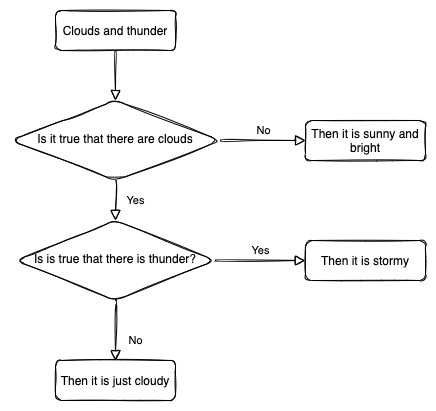

The diagram above was exported from draw.io. Its source (the exported page's mxGraphModel, read from the mxfile embedded in the PNG):
<mxGraphModel dx="1554" dy="868" grid="1" gridSize="10" guides="1" tooltips="1" connect="1" arrows="1" fold="1" page="1" pageScale="1" pageWidth="827" pageHeight="1169" math="0" shadow="0">
  <root>
    <mxCell id="WIyWlLk6GJQsqaUBKTNV-0" />
    <mxCell id="WIyWlLk6GJQsqaUBKTNV-1" parent="WIyWlLk6GJQsqaUBKTNV-0" />
    <mxCell id="WIyWlLk6GJQsqaUBKTNV-2" value="" style="html=1;jettySize=auto;orthogonalLoop=1;fontSize=11;endArrow=block;endFill=0;endSize=8;strokeWidth=1;shadow=0;labelBackgroundColor=none;edgeStyle=orthogonalEdgeStyle;curved=1;sketch=1;" parent="WIyWlLk6GJQsqaUBKTNV-1" source="WIyWlLk6GJQsqaUBKTNV-3" target="WIyWlLk6GJQsqaUBKTNV-6" edge="1">
      <mxGeometry relative="1" as="geometry" />
    </mxCell>
    <mxCell id="WIyWlLk6GJQsqaUBKTNV-3" value="Clouds and thunder" style="whiteSpace=wrap;html=1;fontSize=12;glass=0;strokeWidth=1;shadow=0;sketch=1;rounded=1;" parent="WIyWlLk6GJQsqaUBKTNV-1" vertex="1">
      <mxGeometry x="160" y="80" width="120" height="40" as="geometry" />
    </mxCell>
    <mxCell id="WIyWlLk6GJQsqaUBKTNV-4" value="Yes" style="html=1;jettySize=auto;orthogonalLoop=1;fontSize=11;endArrow=block;endFill=0;endSize=8;strokeWidth=1;shadow=0;labelBackgroundColor=none;edgeStyle=orthogonalEdgeStyle;curved=1;sketch=1;" parent="WIyWlLk6GJQsqaUBKTNV-1" source="WIyWlLk6GJQsqaUBKTNV-6" target="WIyWlLk6GJQsqaUBKTNV-10" edge="1">
      <mxGeometry y="20" relative="1" as="geometry">
        <mxPoint as="offset" />
      </mxGeometry>
    </mxCell>
    <mxCell id="WIyWlLk6GJQsqaUBKTNV-5" value="No" style="edgeStyle=orthogonalEdgeStyle;html=1;jettySize=auto;orthogonalLoop=1;fontSize=11;endArrow=block;endFill=0;endSize=8;strokeWidth=1;shadow=0;labelBackgroundColor=none;curved=1;sketch=1;" parent="WIyWlLk6GJQsqaUBKTNV-1" source="WIyWlLk6GJQsqaUBKTNV-6" target="WIyWlLk6GJQsqaUBKTNV-7" edge="1">
      <mxGeometry y="10" relative="1" as="geometry">
        <mxPoint as="offset" />
      </mxGeometry>
    </mxCell>
    <mxCell id="WIyWlLk6GJQsqaUBKTNV-6" value="Is it true that there are clouds" style="rhombus;whiteSpace=wrap;html=1;shadow=0;fontFamily=Helvetica;fontSize=12;align=center;strokeWidth=1;spacing=6;spacingTop=-4;sketch=1;rounded=1;" parent="WIyWlLk6GJQsqaUBKTNV-1" vertex="1">
      <mxGeometry x="115" y="170" width="210" height="80" as="geometry" />
    </mxCell>
    <mxCell id="WIyWlLk6GJQsqaUBKTNV-7" value="Then it is sunny and bright" style="whiteSpace=wrap;html=1;fontSize=12;glass=0;strokeWidth=1;shadow=0;sketch=1;rounded=1;" parent="WIyWlLk6GJQsqaUBKTNV-1" vertex="1">
      <mxGeometry x="410" y="190" width="120" height="40" as="geometry" />
    </mxCell>
    <mxCell id="WIyWlLk6GJQsqaUBKTNV-8" value="No" style="html=1;jettySize=auto;orthogonalLoop=1;fontSize=11;endArrow=block;endFill=0;endSize=8;strokeWidth=1;shadow=0;labelBackgroundColor=none;edgeStyle=orthogonalEdgeStyle;curved=1;sketch=1;" parent="WIyWlLk6GJQsqaUBKTNV-1" source="WIyWlLk6GJQsqaUBKTNV-10" target="WIyWlLk6GJQsqaUBKTNV-11" edge="1">
      <mxGeometry x="0.3333" y="20" relative="1" as="geometry">
        <mxPoint as="offset" />
      </mxGeometry>
    </mxCell>
    <mxCell id="WIyWlLk6GJQsqaUBKTNV-9" value="Yes" style="edgeStyle=orthogonalEdgeStyle;html=1;jettySize=auto;orthogonalLoop=1;fontSize=11;endArrow=block;endFill=0;endSize=8;strokeWidth=1;shadow=0;labelBackgroundColor=none;curved=1;sketch=1;" parent="WIyWlLk6GJQsqaUBKTNV-1" source="WIyWlLk6GJQsqaUBKTNV-10" target="WIyWlLk6GJQsqaUBKTNV-12" edge="1">
      <mxGeometry y="10" relative="1" as="geometry">
        <mxPoint as="offset" />
      </mxGeometry>
    </mxCell>
    <mxCell id="WIyWlLk6GJQsqaUBKTNV-10" value="Is is true that there is thunder?" style="rhombus;whiteSpace=wrap;html=1;shadow=0;fontFamily=Helvetica;fontSize=12;align=center;strokeWidth=1;spacing=6;spacingTop=-4;sketch=1;rounded=1;" parent="WIyWlLk6GJQsqaUBKTNV-1" vertex="1">
      <mxGeometry x="120" y="290" width="200" height="80" as="geometry" />
    </mxCell>
    <mxCell id="WIyWlLk6GJQsqaUBKTNV-11" value="Then it is just cloudy" style="whiteSpace=wrap;html=1;fontSize=12;glass=0;strokeWidth=1;shadow=0;sketch=1;rounded=1;" parent="WIyWlLk6GJQsqaUBKTNV-1" vertex="1">
      <mxGeometry x="160" y="430" width="120" height="40" as="geometry" />
    </mxCell>
    <mxCell id="WIyWlLk6GJQsqaUBKTNV-12" value="Then it is stormy" style="whiteSpace=wrap;html=1;fontSize=12;glass=0;strokeWidth=1;shadow=0;sketch=1;rounded=1;" parent="WIyWlLk6GJQsqaUBKTNV-1" vertex="1">
      <mxGeometry x="410" y="310" width="120" height="40" as="geometry" />
    </mxCell>
  </root>
</mxGraphModel>